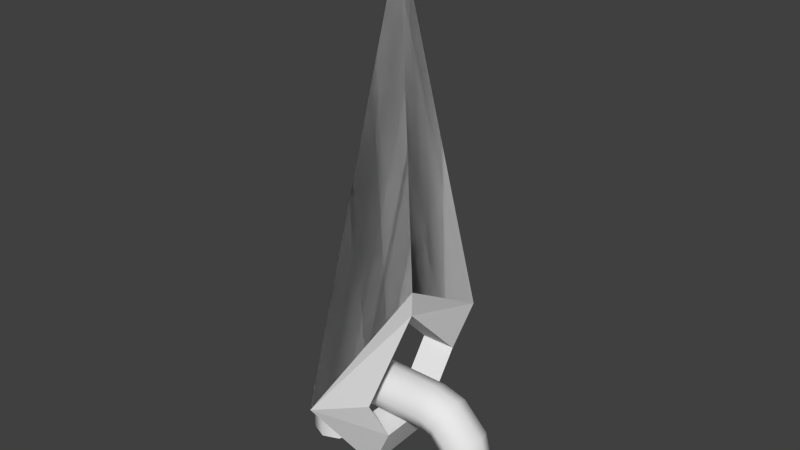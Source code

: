# Source: hookend.blend  (saved by Blender 2.74.0; exported with 4.5.12 LTS)
import bpy
from mathutils import Matrix  # noqa: F401  (used for matrix-valued properties, if any)

bpy.ops.wm.read_factory_settings(use_empty=True)
scene = bpy.context.scene
scene.name = 'Scene'

# ---- collections
col_collection_1 = bpy.data.collections.new('Collection 1'); scene.collection.children.link(col_collection_1)

# ---- materials (node trees are filled in below, after node groups)
mat_material = bpy.data.materials.new('Material')
mat_material.alpha_threshold = 0.0
mat_material.use_transparent_shadow = False
mat_material.roughness = 0.5
mat_material.specular_intensity = 0.0
mat_material.line_color = (0.0, 0.0, 0.0, 1.0)

# ---- material node trees

# ---- world
world_world = bpy.data.worlds.new('World'); scene.world = world_world
world_world.color = (0.05088, 0.05088, 0.05088)
world_world.use_sun_shadow = False
world_world.sun_shadow_jitter_overblur = 0.0
world_world.cycles.sampling_method = 'MANUAL'
world_world.cycles.sample_map_resolution = 256

# ---- meshes
me_circle_001 = bpy.data.meshes.new('Circle.001')
me_circle_001.from_pydata([(1.041e-05, -0.0233, -0.08274), (1.041e-05, -0.01627, -0.09971), (1.041e-05, 0.0007032, -0.1067), (1.041e-05, 0.01768, -0.09971), (1.041e-05, 0.02471, -0.08274), (1.041e-05, 0.01768, -0.06577), (1.041e-05, 0.0007032, -0.05873), (1.041e-05, -0.01627, -0.06577), (0.04049, -0.0233, -0.08274), (0.04038, -0.01627, -0.09971), (0.04034, 0.0007032, -0.1067), (0.04038, 0.01768, -0.09971), (0.04049, 0.02471, -0.08274), (0.04059, 0.01768, -0.06577), (0.04063, 0.0007032, -0.05873), (0.04059, -0.01627, -0.06577), (0.05936, -0.0233, -0.07755), (0.06758, -0.01627, -0.0924), (0.07099, 0.0007032, -0.09855), (0.06758, 0.01768, -0.0924), (0.05936, 0.02471, -0.07755), (0.05113, 0.01768, -0.0627), (0.04773, 0.0007032, -0.05655), (0.05113, -0.01627, -0.0627), (0.07869, -0.0233, -0.0588), (0.09393, -0.01627, -0.06628), (0.1002, 0.0007032, -0.06938), (0.09393, 0.01768, -0.06628), (0.07869, 0.02471, -0.0588), (0.06345, 0.01768, -0.05133), (0.05714, 0.0007032, -0.04823), (0.06345, -0.01627, -0.05133), (0.08353, -0.0233, -0.04191), (0.1005, -0.01627, -0.0419), (0.1075, 0.0007032, -0.04189), (0.1005, 0.01768, -0.0419), (0.08353, 0.02471, -0.04191), (0.06655, 0.01768, -0.04192), (0.05952, 0.0007032, -0.04192), (0.06655, -0.01627, -0.04192), (0.04773, 0.0007032, -0.05655), (0.08353, -0.0233, 0.03957), (0.1005, -0.01627, 0.03958), (0.1075, 0.0007032, 0.03958), (0.1005, 0.01768, 0.03958), (0.08353, 0.02471, 0.03957), (0.06655, 0.01768, 0.03956), (0.05952, 0.0007032, 0.03956), (0.06655, -0.01627, 0.03956), (0.08156, -0.0233, 0.05796), (0.09709, -0.01627, 0.06482), (0.1035, 0.0007032, 0.06766), (0.09709, 0.01768, 0.06482), (0.08156, 0.02471, 0.05796), (0.06603, 0.01768, 0.0511), (0.0596, 0.0007032, 0.04826), (0.06603, -0.01627, 0.0511), (0.06383, -0.0233, 0.08007), (0.07042, -0.01627, 0.09571), (0.07315, 0.0007033, 0.1022), (0.07042, 0.01768, 0.09571), (0.06383, 0.02471, 0.08007), (0.05723, 0.01768, 0.06443), (0.0545, 0.0007032, 0.05795), (0.05723, -0.01627, 0.06443), (0.04806, -0.0233, 0.08576), (0.04828, -0.01627, 0.1027), (0.04837, 0.0007033, 0.1098), (0.04828, 0.01768, 0.1027), (0.04806, 0.02471, 0.08576), (0.04785, 0.01768, 0.06879), (0.04776, 0.0007032, 0.06176), (0.04785, -0.01627, 0.06879), (1.041e-05, -0.0233, 0.08576), (1.041e-05, -0.01627, 0.1027), (1.041e-05, 0.0007033, 0.1098), (1.041e-05, 0.01768, 0.1027), (1.041e-05, 0.02471, 0.08576), (1.041e-05, 0.01768, 0.06879), (1.041e-05, 0.0007032, 0.06176), (1.041e-05, -0.01627, 0.06879), (0.2003, 0.0004304, 0.02179), (0.1244, 0.1245, 0.00354), (0.1755, -0.0002231, 0.02179), (0.1067, 0.06513, 0.02179), (0.1059, -0.06231, 0.02179), (0.05772, 0.03082, 0.02179), (0.05663, -0.03453, 0.02179), (0.2003, 0.0004304, -0.01471), (0.127, -0.1205, 0.00354), (0.5299, 0.004549, 0.00354), (0.01339, -0.03728, 0.00354), (0.1755, -0.0002231, -0.01471), (0.1067, 0.06513, -0.01471), (0.01557, 0.03516, 0.00354), (0.1059, -0.06231, -0.01471), (0.05772, 0.03082, -0.01471), (0.05663, -0.03453, -0.01471)], [], [(0, 7, 15, 8), (7, 6, 14, 15), (6, 5, 13, 14), (5, 4, 12, 13), (4, 3, 11, 12), (3, 2, 10, 11), (2, 1, 9, 10), (1, 0, 8, 9), (8, 15, 23, 16), (15, 14, 40, 23), (14, 13, 21, 22), (13, 12, 20, 21), (12, 11, 19, 20), (11, 10, 18, 19), (10, 9, 17, 18), (9, 8, 16, 17), (16, 23, 31, 24), (23, 40, 30, 31), (22, 21, 29, 30), (21, 20, 28, 29), (20, 19, 27, 28), (19, 18, 26, 27), (18, 17, 25, 26), (17, 16, 24, 25), (24, 31, 39, 32), (31, 30, 38, 39), (30, 29, 37, 38), (29, 28, 36, 37), (28, 27, 35, 36), (27, 26, 34, 35), (26, 25, 33, 34), (25, 24, 32, 33), (32, 39, 48, 41), (39, 38, 47, 48), (38, 37, 46, 47), (37, 36, 45, 46), (36, 35, 44, 45), (35, 34, 43, 44), (34, 33, 42, 43), (33, 32, 41, 42), (41, 48, 56, 49), (48, 47, 55, 56), (47, 46, 54, 55), (46, 45, 53, 54), (45, 44, 52, 53), (44, 43, 51, 52), (43, 42, 50, 51), (42, 41, 49, 50), (49, 56, 64, 57), (56, 55, 63, 64), (55, 54, 62, 63), (54, 53, 61, 62), (53, 52, 60, 61), (52, 51, 59, 60), (51, 50, 58, 59), (50, 49, 57, 58), (57, 64, 72, 65), (64, 63, 71, 72), (63, 62, 70, 71), (62, 61, 69, 70), (61, 60, 68, 69), (60, 59, 67, 68), (59, 58, 66, 67), (58, 57, 65, 66), (65, 72, 80, 73), (72, 71, 79, 80), (71, 70, 78, 79), (70, 69, 77, 78), (69, 68, 76, 77), (68, 67, 75, 76), (67, 66, 74, 75), (66, 65, 73, 74), (82, 81, 83, 84), (89, 88, 92, 95), (90, 88, 89), (97, 91, 89, 95), (91, 97, 96, 94), (85, 87, 97, 95), (87, 86, 96, 97), (86, 84, 93, 96), (83, 85, 95, 92), (84, 83, 92, 93), (81, 82, 90, 89), (89, 85, 83, 81), (82, 90, 81), (90, 89, 81), (87, 85, 89, 91), (91, 94, 86, 87), (94, 82, 84, 86), (88, 89, 90, 82), (82, 93, 92, 88), (82, 88, 90), (94, 96, 93, 82)])
me_circle_001.polygons.foreach_set('use_smooth', [1, 1, 1, 1, 1, 1, 1, 1, 1, 1, 1, 1, 1, 1, 1, 1, 1, 1, 1, 1, 1, 1, 1, 1, 1, 1, 1, 1, 1, 1, 1, 1, 1, 1, 1, 1, 1, 1, 1, 1, 1, 1, 1, 1, 1, 1, 1, 1, 1, 1, 1, 1, 1, 1, 1, 1, 1, 1, 1, 1, 1, 1, 1, 1, 1, 1, 1, 1, 1, 1, 1, 1, 0, 0, 0, 0, 0, 0, 0, 0, 0, 0, 0, 0, 0, 0, 0, 0, 0, 0, 0, 0, 0])
_uv = me_circle_001.uv_layers.new(name='UVMap')
_uv.uv.foreach_set('vector', [0.0, 0.0, 1.0, 0.0, 1.0, 1.0, 0.0, 1.0, 0.0, 0.0, 1.0, 0.0, 1.0, 1.0, 0.0, 1.0, 0.0, 0.0, 1.0, 0.0, 1.0, 1.0, 0.0, 1.0, 0.0, 0.0, 1.0, 0.0, 1.0, 1.0, 0.0, 1.0, 0.0, 0.0, 1.0, 0.0, 1.0, 1.0, 0.0, 1.0, 0.0, 0.0, 1.0, 0.0, 1.0, 1.0, 0.0, 1.0, 0.0, 0.0, 1.0, 0.0, 1.0, 1.0, 0.0, 1.0, 0.0, 0.0, 1.0, 0.0, 1.0, 1.0, 0.0, 1.0, 0.0, 0.0, 1.0, 0.0, 1.0, 1.0, 0.0, 1.0, 0.0, 0.0, 1.0, 0.0, 1.0, 1.0, 0.0, 1.0, 0.0, 0.0, 1.0, 0.0, 1.0, 1.0, 0.0, 1.0, 0.0, 0.0, 1.0, 0.0, 1.0, 1.0, 0.0, 1.0, 0.0, 0.0, 1.0, 0.0, 1.0, 1.0, 0.0, 1.0, 0.0, 0.0, 1.0, 0.0, 1.0, 1.0, 0.0, 1.0, 0.0, 0.0, 1.0, 0.0, 1.0, 1.0, 0.0, 1.0, 0.0, 0.0, 1.0, 0.0, 1.0, 1.0, 0.0, 1.0, 0.0, 0.0, 1.0, 0.0, 1.0, 1.0, 0.0, 1.0, 0.0, 0.0, 1.0, 0.0, 1.0, 1.0, 0.0, 1.0, 0.0, 0.0, 1.0, 0.0, 1.0, 1.0, 0.0, 1.0, 0.0, 0.0, 1.0, 0.0, 1.0, 1.0, 0.0, 1.0, 0.0, 0.0, 1.0, 0.0, 1.0, 1.0, 0.0, 1.0, 0.0, 0.0, 1.0, 0.0, 1.0, 1.0, 0.0, 1.0, 0.0, 0.0, 1.0, 0.0, 1.0, 1.0, 0.0, 1.0, 0.0, 0.0, 1.0, 0.0, 1.0, 1.0, 0.0, 1.0, 0.0, 0.0, 1.0, 0.0, 1.0, 1.0, 0.0, 1.0, 0.0, 0.0, 1.0, 0.0, 1.0, 1.0, 0.0, 1.0, 0.0, 0.0, 1.0, 0.0, 1.0, 1.0, 0.0, 1.0, 0.0, 0.0, 1.0, 0.0, 1.0, 1.0, 0.0, 1.0, 0.0, 0.0, 1.0, 0.0, 1.0, 1.0, 0.0, 1.0, 0.0, 0.0, 1.0, 0.0, 1.0, 1.0, 0.0, 1.0, 0.0, 0.0, 1.0, 0.0, 1.0, 1.0, 0.0, 1.0, 0.0, 0.0, 1.0, 0.0, 1.0, 1.0, 0.0, 1.0, 0.0, 0.0, 1.0, 0.0, 1.0, 1.0, 0.0, 1.0, 0.0, 0.0, 1.0, 0.0, 1.0, 1.0, 0.0, 1.0, 0.0, 0.0, 1.0, 0.0, 1.0, 1.0, 0.0, 1.0, 0.0, 0.0, 1.0, 0.0, 1.0, 1.0, 0.0, 1.0, 0.0, 0.0, 1.0, 0.0, 1.0, 1.0, 0.0, 1.0, 0.0, 0.0, 1.0, 0.0, 1.0, 1.0, 0.0, 1.0, 0.0, 0.0, 1.0, 0.0, 1.0, 1.0, 0.0, 1.0, 0.0, 0.0, 1.0, 0.0, 1.0, 1.0, 0.0, 1.0, 0.0, 0.0, 1.0, 0.0, 1.0, 1.0, 0.0, 1.0, 0.0, 0.0, 1.0, 0.0, 1.0, 1.0, 0.0, 1.0, 0.0, 0.0, 1.0, 0.0, 1.0, 1.0, 0.0, 1.0, 0.0, 0.0, 1.0, 0.0, 1.0, 1.0, 0.0, 1.0, 0.0, 0.0, 1.0, 0.0, 1.0, 1.0, 0.0, 1.0, 0.0, 0.0, 1.0, 0.0, 1.0, 1.0, 0.0, 1.0, 0.0, 0.0, 1.0, 0.0, 1.0, 1.0, 0.0, 1.0, 0.0, 0.0, 1.0, 0.0, 1.0, 1.0, 0.0, 1.0, 0.0, 0.0, 1.0, 0.0, 1.0, 1.0, 0.0, 1.0, 0.0, 0.0, 1.0, 0.0, 1.0, 1.0, 0.0, 1.0, 0.0, 0.0, 1.0, 0.0, 1.0, 1.0, 0.0, 1.0, 0.0, 0.0, 1.0, 0.0, 1.0, 1.0, 0.0, 1.0, 0.0, 0.0, 1.0, 0.0, 1.0, 1.0, 0.0, 1.0, 0.0, 0.0, 1.0, 0.0, 1.0, 1.0, 0.0, 1.0, 0.0, 0.0, 1.0, 0.0, 1.0, 1.0, 0.0, 1.0, 0.0, 0.0, 1.0, 0.0, 1.0, 1.0, 0.0, 1.0, 0.0, 0.0, 1.0, 0.0, 1.0, 1.0, 0.0, 1.0, 0.0, 0.0, 1.0, 0.0, 1.0, 1.0, 0.0, 1.0, 0.0, 0.0, 1.0, 0.0, 1.0, 1.0, 0.0, 1.0, 0.0, 0.0, 1.0, 0.0, 1.0, 1.0, 0.0, 1.0, 0.0, 0.0, 1.0, 0.0, 1.0, 1.0, 0.0, 1.0, 0.0, 0.0, 1.0, 0.0, 1.0, 1.0, 0.0, 1.0, 0.0, 0.0, 1.0, 0.0, 1.0, 1.0, 0.0, 1.0, 0.0, 0.0, 1.0, 0.0, 1.0, 1.0, 0.0, 1.0, 0.0, 0.0, 1.0, 0.0, 1.0, 1.0, 0.0, 1.0, 0.0, 0.0, 1.0, 0.0, 1.0, 1.0, 0.0, 1.0, 0.0, 0.0, 1.0, 0.0, 1.0, 1.0, 0.0, 1.0, 0.0, 0.0, 1.0, 0.0, 1.0, 1.0, 0.0, 1.0, 0.0, 0.0, 1.0, 0.0, 1.0, 1.0, 0.0, 1.0, 0.0, 0.0, 1.0, 0.0, 1.0, 1.0, 0.0, 1.0, 0.0, 0.0, 1.0, 0.0, 1.0, 1.0, 0.0, 1.0, 0.0, 0.0, 1.0, 0.0, 1.0, 1.0, 0.0, 1.0, 0.0, 0.0, 1.0, 0.0, 1.0, 1.0, 0.0, 1.0, 0.0, 0.0, 1.0, 0.0, 1.0, 1.0, 0.0, 1.0, 0.0, 0.0, 1.0, 0.0, 1.0, 1.0, 0.0, 0.0, 1.0, 0.0, 1.0, 1.0, 0.0, 1.0, 0.0, 0.0, 1.0, 0.0, 1.0, 1.0, 0.0, 1.0, 0.0, 0.0, 1.0, 0.0, 1.0, 1.0, 0.0, 1.0, 0.0, 0.0, 1.0, 0.0, 1.0, 1.0, 0.0, 1.0, 0.0, 0.0, 1.0, 0.0, 1.0, 1.0, 0.0, 1.0, 0.0, 0.0, 1.0, 0.0, 1.0, 1.0, 0.0, 1.0, 0.0, 0.0, 1.0, 0.0, 1.0, 1.0, 0.0, 1.0, 0.0, 0.0, 1.0, 0.0, 1.0, 1.0, 0.0, 1.0, 0.0, 0.0, 1.0, 0.0, 1.0, 1.0, 0.0, 1.0, 0.0, 0.0, 1.0, 0.0, 1.0, 1.0, 0.0, 0.0, 1.0, 0.0, 1.0, 1.0, 0.0, 0.0, 1.0, 0.0, 1.0, 1.0, 0.0, 1.0, 0.0, 0.0, 1.0, 0.0, 1.0, 1.0, 0.0, 1.0, 0.0, 0.0, 1.0, 0.0, 1.0, 1.0, 0.0, 1.0, 0.0, 0.0, 1.0, 0.0, 1.0, 1.0, 0.0, 1.0, 0.0, 0.0, 1.0, 0.0, 1.0, 1.0, 0.0, 1.0, 0.0, 0.0, 1.0, 0.0, 1.0, 1.0, 0.0, 0.0, 1.0, 0.0, 1.0, 1.0, 0.0, 1.0])
me_circle_001.materials.append(mat_material)
me_circle_001.use_remesh_preserve_volume = False
me_circle_001.use_remesh_preserve_attributes = False
me_circle_001.use_mirror_vertex_groups = False
me_circle_001.update()

# ---- objects
ob_circle = bpy.data.objects.new('Circle', me_circle_001)

# ---- transforms, parenting, visibility, modifiers, constraints
ob_circle.location = (0.0, 0.0, 0.0)
ob_circle.rotation_euler = (-0.0, -1.571, 0.0)
ob_circle.lineart.crease_threshold = 0.0

# ---- collection membership
col_collection_1.objects.link(ob_circle)

# ---- scene / render settings (as saved in the file)
scene.frame_start = 1; scene.frame_end = 250; scene.frame_set(0)
scene.render.engine = 'BLENDER_EEVEE_NEXT'
scene.render.resolution_percentage = 50
scene.render.dither_intensity = 0.0
scene.cycles.use_denoising = False
scene.cycles.samples = 10
scene.cycles.sampling_pattern = 'TABULATED_SOBOL'
scene.cycles.light_sampling_threshold = 0.0
scene.cycles.use_adaptive_sampling = False
scene.cycles.use_light_tree = False
scene.cycles.blur_glossy = 0.0
scene.cycles.pixel_filter_type = 'GAUSSIAN'
scene.cycles.sample_clamp_indirect = 0.0
scene.view_settings.view_transform = 'Standard'
bpy.context.view_layer.update()

# ---- added for rendering (the .blend has no active camera and no usable light): camera, sun
cam_auto = bpy.data.cameras.new('AutoCamera')
cam_auto.lens = 50.0
cam_auto.sensor_width = 36.0
cam_auto.clip_end = 1000.0
ob_auto_camera = bpy.data.objects.new('AutoCamera', cam_auto)
scene.collection.objects.link(ob_auto_camera)
ob_auto_camera.location = (0.574573, -0.689301, 0.725832)
ob_auto_camera.rotation_euler = (1.09748, -7.21219e-08, 0.694738)
scene.camera = ob_auto_camera
light_auto_sun = bpy.data.lights.new('AutoSun', 'SUN')
light_auto_sun.energy = 3.0
light_auto_sun.angle = 0.0523599
ob_auto_sun = bpy.data.objects.new('AutoSun', light_auto_sun)
scene.collection.objects.link(ob_auto_sun)
ob_auto_sun.rotation_euler = (0.872665, 0.174533, 0.523599)
bpy.context.view_layer.update()
